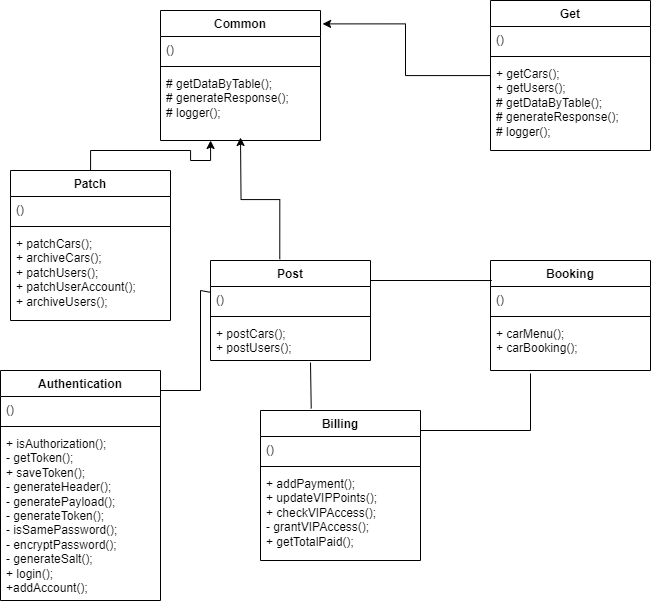

The diagram above was exported from draw.io. Its source (the exported page's mxGraphModel, read from the mxfile embedded in the PNG):
<mxGraphModel dx="1917" dy="652" grid="1" gridSize="10" guides="1" tooltips="1" connect="1" arrows="1" fold="1" page="1" pageScale="1" pageWidth="827" pageHeight="1169" math="0" shadow="0">
  <root>
    <mxCell id="WIyWlLk6GJQsqaUBKTNV-0" />
    <mxCell id="WIyWlLk6GJQsqaUBKTNV-1" parent="WIyWlLk6GJQsqaUBKTNV-0" />
    <mxCell id="U8BM_IV0TxghbQCBOMCh-12" value="Common" style="swimlane;fontStyle=1;align=center;verticalAlign=top;childLayout=stackLayout;horizontal=1;startSize=26;horizontalStack=0;resizeParent=1;resizeParentMax=0;resizeLast=0;collapsible=1;marginBottom=0;whiteSpace=wrap;html=1;" parent="WIyWlLk6GJQsqaUBKTNV-1" vertex="1">
      <mxGeometry x="200" y="280" width="160" height="130" as="geometry" />
    </mxCell>
    <mxCell id="U8BM_IV0TxghbQCBOMCh-13" value="()" style="text;strokeColor=none;fillColor=none;align=left;verticalAlign=top;spacingLeft=4;spacingRight=4;overflow=hidden;rotatable=0;points=[[0,0.5],[1,0.5]];portConstraint=eastwest;whiteSpace=wrap;html=1;" parent="U8BM_IV0TxghbQCBOMCh-12" vertex="1">
      <mxGeometry y="26" width="160" height="26" as="geometry" />
    </mxCell>
    <mxCell id="U8BM_IV0TxghbQCBOMCh-14" value="" style="line;strokeWidth=1;fillColor=none;align=left;verticalAlign=middle;spacingTop=-1;spacingLeft=3;spacingRight=3;rotatable=0;labelPosition=right;points=[];portConstraint=eastwest;strokeColor=inherit;" parent="U8BM_IV0TxghbQCBOMCh-12" vertex="1">
      <mxGeometry y="52" width="160" height="8" as="geometry" />
    </mxCell>
    <mxCell id="U8BM_IV0TxghbQCBOMCh-15" value="# getDataByTable();&lt;div&gt;# generateResponse();&lt;/div&gt;&lt;div&gt;# logger();&lt;/div&gt;" style="text;strokeColor=none;fillColor=none;align=left;verticalAlign=top;spacingLeft=4;spacingRight=4;overflow=hidden;rotatable=0;points=[[0,0.5],[1,0.5]];portConstraint=eastwest;whiteSpace=wrap;html=1;" parent="U8BM_IV0TxghbQCBOMCh-12" vertex="1">
      <mxGeometry y="60" width="160" height="70" as="geometry" />
    </mxCell>
    <mxCell id="U8BM_IV0TxghbQCBOMCh-16" value="Get" style="swimlane;fontStyle=1;align=center;verticalAlign=top;childLayout=stackLayout;horizontal=1;startSize=26;horizontalStack=0;resizeParent=1;resizeParentMax=0;resizeLast=0;collapsible=1;marginBottom=0;whiteSpace=wrap;html=1;" parent="WIyWlLk6GJQsqaUBKTNV-1" vertex="1">
      <mxGeometry x="530" y="270" width="160" height="150" as="geometry" />
    </mxCell>
    <mxCell id="U8BM_IV0TxghbQCBOMCh-17" value="()" style="text;strokeColor=none;fillColor=none;align=left;verticalAlign=top;spacingLeft=4;spacingRight=4;overflow=hidden;rotatable=0;points=[[0,0.5],[1,0.5]];portConstraint=eastwest;whiteSpace=wrap;html=1;" parent="U8BM_IV0TxghbQCBOMCh-16" vertex="1">
      <mxGeometry y="26" width="160" height="26" as="geometry" />
    </mxCell>
    <mxCell id="U8BM_IV0TxghbQCBOMCh-18" value="" style="line;strokeWidth=1;fillColor=none;align=left;verticalAlign=middle;spacingTop=-1;spacingLeft=3;spacingRight=3;rotatable=0;labelPosition=right;points=[];portConstraint=eastwest;strokeColor=inherit;" parent="U8BM_IV0TxghbQCBOMCh-16" vertex="1">
      <mxGeometry y="52" width="160" height="8" as="geometry" />
    </mxCell>
    <mxCell id="U8BM_IV0TxghbQCBOMCh-19" value="+ getCars();&lt;div&gt;+ getUsers();&lt;/div&gt;&lt;div&gt;# getDataByTable();&lt;/div&gt;&lt;div&gt;# generateResponse();&lt;/div&gt;&lt;div&gt;# logger();&lt;/div&gt;" style="text;strokeColor=none;fillColor=none;align=left;verticalAlign=top;spacingLeft=4;spacingRight=4;overflow=hidden;rotatable=0;points=[[0,0.5],[1,0.5]];portConstraint=eastwest;whiteSpace=wrap;html=1;" parent="U8BM_IV0TxghbQCBOMCh-16" vertex="1">
      <mxGeometry y="60" width="160" height="90" as="geometry" />
    </mxCell>
    <mxCell id="U8BM_IV0TxghbQCBOMCh-20" style="edgeStyle=orthogonalEdgeStyle;rounded=0;orthogonalLoop=1;jettySize=auto;html=1;entryX=1.013;entryY=0.103;entryDx=0;entryDy=0;entryPerimeter=0;" parent="WIyWlLk6GJQsqaUBKTNV-1" source="U8BM_IV0TxghbQCBOMCh-16" target="U8BM_IV0TxghbQCBOMCh-12" edge="1">
      <mxGeometry relative="1" as="geometry" />
    </mxCell>
    <mxCell id="U8BM_IV0TxghbQCBOMCh-21" value="Post" style="swimlane;fontStyle=1;align=center;verticalAlign=top;childLayout=stackLayout;horizontal=1;startSize=26;horizontalStack=0;resizeParent=1;resizeParentMax=0;resizeLast=0;collapsible=1;marginBottom=0;whiteSpace=wrap;html=1;" parent="WIyWlLk6GJQsqaUBKTNV-1" vertex="1">
      <mxGeometry x="250" y="530" width="160" height="100" as="geometry" />
    </mxCell>
    <mxCell id="U8BM_IV0TxghbQCBOMCh-22" value="()" style="text;strokeColor=none;fillColor=none;align=left;verticalAlign=top;spacingLeft=4;spacingRight=4;overflow=hidden;rotatable=0;points=[[0,0.5],[1,0.5]];portConstraint=eastwest;whiteSpace=wrap;html=1;" parent="U8BM_IV0TxghbQCBOMCh-21" vertex="1">
      <mxGeometry y="26" width="160" height="26" as="geometry" />
    </mxCell>
    <mxCell id="U8BM_IV0TxghbQCBOMCh-23" value="" style="line;strokeWidth=1;fillColor=none;align=left;verticalAlign=middle;spacingTop=-1;spacingLeft=3;spacingRight=3;rotatable=0;labelPosition=right;points=[];portConstraint=eastwest;strokeColor=inherit;" parent="U8BM_IV0TxghbQCBOMCh-21" vertex="1">
      <mxGeometry y="52" width="160" height="8" as="geometry" />
    </mxCell>
    <mxCell id="lTfmMYUNaMc2HnGnFznT-3" value="" style="endArrow=none;html=1;rounded=0;entryX=0.317;entryY=-0.013;entryDx=0;entryDy=0;entryPerimeter=0;" edge="1" parent="U8BM_IV0TxghbQCBOMCh-21" target="U8BM_IV0TxghbQCBOMCh-35">
      <mxGeometry width="50" height="50" relative="1" as="geometry">
        <mxPoint x="100" y="102" as="sourcePoint" />
        <mxPoint x="150" y="52" as="targetPoint" />
      </mxGeometry>
    </mxCell>
    <mxCell id="U8BM_IV0TxghbQCBOMCh-24" value="+ postCars();&lt;div&gt;+ postUsers();&lt;/div&gt;" style="text;strokeColor=none;fillColor=none;align=left;verticalAlign=top;spacingLeft=4;spacingRight=4;overflow=hidden;rotatable=0;points=[[0,0.5],[1,0.5]];portConstraint=eastwest;whiteSpace=wrap;html=1;" parent="U8BM_IV0TxghbQCBOMCh-21" vertex="1">
      <mxGeometry y="60" width="160" height="40" as="geometry" />
    </mxCell>
    <mxCell id="U8BM_IV0TxghbQCBOMCh-26" value="Patch" style="swimlane;fontStyle=1;align=center;verticalAlign=top;childLayout=stackLayout;horizontal=1;startSize=26;horizontalStack=0;resizeParent=1;resizeParentMax=0;resizeLast=0;collapsible=1;marginBottom=0;whiteSpace=wrap;html=1;" parent="WIyWlLk6GJQsqaUBKTNV-1" vertex="1">
      <mxGeometry x="50" y="440" width="160" height="150" as="geometry" />
    </mxCell>
    <mxCell id="U8BM_IV0TxghbQCBOMCh-27" value="()" style="text;strokeColor=none;fillColor=none;align=left;verticalAlign=top;spacingLeft=4;spacingRight=4;overflow=hidden;rotatable=0;points=[[0,0.5],[1,0.5]];portConstraint=eastwest;whiteSpace=wrap;html=1;" parent="U8BM_IV0TxghbQCBOMCh-26" vertex="1">
      <mxGeometry y="26" width="160" height="26" as="geometry" />
    </mxCell>
    <mxCell id="U8BM_IV0TxghbQCBOMCh-28" value="" style="line;strokeWidth=1;fillColor=none;align=left;verticalAlign=middle;spacingTop=-1;spacingLeft=3;spacingRight=3;rotatable=0;labelPosition=right;points=[];portConstraint=eastwest;strokeColor=inherit;" parent="U8BM_IV0TxghbQCBOMCh-26" vertex="1">
      <mxGeometry y="52" width="160" height="8" as="geometry" />
    </mxCell>
    <mxCell id="U8BM_IV0TxghbQCBOMCh-29" value="+ patchCars();&lt;div&gt;+ archiveCars();&lt;/div&gt;&lt;div&gt;+ patchUsers();&lt;/div&gt;&lt;div&gt;+ patchUserAccount();&lt;/div&gt;&lt;div&gt;+ archiveUsers();&lt;/div&gt;" style="text;strokeColor=none;fillColor=none;align=left;verticalAlign=top;spacingLeft=4;spacingRight=4;overflow=hidden;rotatable=0;points=[[0,0.5],[1,0.5]];portConstraint=eastwest;whiteSpace=wrap;html=1;" parent="U8BM_IV0TxghbQCBOMCh-26" vertex="1">
      <mxGeometry y="60" width="160" height="90" as="geometry" />
    </mxCell>
    <mxCell id="U8BM_IV0TxghbQCBOMCh-25" style="edgeStyle=orthogonalEdgeStyle;rounded=0;orthogonalLoop=1;jettySize=auto;html=1;exitX=0.433;exitY=-0.013;exitDx=0;exitDy=0;exitPerimeter=0;" parent="WIyWlLk6GJQsqaUBKTNV-1" edge="1" source="U8BM_IV0TxghbQCBOMCh-21">
      <mxGeometry relative="1" as="geometry">
        <mxPoint x="280" y="407" as="targetPoint" />
        <mxPoint x="400" y="506" as="sourcePoint" />
      </mxGeometry>
    </mxCell>
    <mxCell id="U8BM_IV0TxghbQCBOMCh-30" style="edgeStyle=orthogonalEdgeStyle;rounded=0;orthogonalLoop=1;jettySize=auto;html=1;entryX=0.313;entryY=1;entryDx=0;entryDy=0;entryPerimeter=0;" parent="WIyWlLk6GJQsqaUBKTNV-1" source="U8BM_IV0TxghbQCBOMCh-26" target="U8BM_IV0TxghbQCBOMCh-15" edge="1">
      <mxGeometry relative="1" as="geometry" />
    </mxCell>
    <mxCell id="U8BM_IV0TxghbQCBOMCh-31" value="Booking" style="swimlane;fontStyle=1;align=center;verticalAlign=top;childLayout=stackLayout;horizontal=1;startSize=26;horizontalStack=0;resizeParent=1;resizeParentMax=0;resizeLast=0;collapsible=1;marginBottom=0;whiteSpace=wrap;html=1;" parent="WIyWlLk6GJQsqaUBKTNV-1" vertex="1">
      <mxGeometry x="530" y="530" width="160" height="110" as="geometry" />
    </mxCell>
    <mxCell id="U8BM_IV0TxghbQCBOMCh-32" value="()&amp;nbsp;" style="text;strokeColor=none;fillColor=none;align=left;verticalAlign=top;spacingLeft=4;spacingRight=4;overflow=hidden;rotatable=0;points=[[0,0.5],[1,0.5]];portConstraint=eastwest;whiteSpace=wrap;html=1;" parent="U8BM_IV0TxghbQCBOMCh-31" vertex="1">
      <mxGeometry y="26" width="160" height="26" as="geometry" />
    </mxCell>
    <mxCell id="U8BM_IV0TxghbQCBOMCh-33" value="" style="line;strokeWidth=1;fillColor=none;align=left;verticalAlign=middle;spacingTop=-1;spacingLeft=3;spacingRight=3;rotatable=0;labelPosition=right;points=[];portConstraint=eastwest;strokeColor=inherit;" parent="U8BM_IV0TxghbQCBOMCh-31" vertex="1">
      <mxGeometry y="52" width="160" height="8" as="geometry" />
    </mxCell>
    <mxCell id="U8BM_IV0TxghbQCBOMCh-34" value="+ carMenu();&lt;div&gt;+ carBooking();&lt;/div&gt;" style="text;strokeColor=none;fillColor=none;align=left;verticalAlign=top;spacingLeft=4;spacingRight=4;overflow=hidden;rotatable=0;points=[[0,0.5],[1,0.5]];portConstraint=eastwest;whiteSpace=wrap;html=1;" parent="U8BM_IV0TxghbQCBOMCh-31" vertex="1">
      <mxGeometry y="60" width="160" height="50" as="geometry" />
    </mxCell>
    <mxCell id="U8BM_IV0TxghbQCBOMCh-35" value="Billing" style="swimlane;fontStyle=1;align=center;verticalAlign=top;childLayout=stackLayout;horizontal=1;startSize=26;horizontalStack=0;resizeParent=1;resizeParentMax=0;resizeLast=0;collapsible=1;marginBottom=0;whiteSpace=wrap;html=1;" parent="WIyWlLk6GJQsqaUBKTNV-1" vertex="1">
      <mxGeometry x="300" y="680" width="160" height="150" as="geometry" />
    </mxCell>
    <mxCell id="U8BM_IV0TxghbQCBOMCh-36" value="()" style="text;strokeColor=none;fillColor=none;align=left;verticalAlign=top;spacingLeft=4;spacingRight=4;overflow=hidden;rotatable=0;points=[[0,0.5],[1,0.5]];portConstraint=eastwest;whiteSpace=wrap;html=1;" parent="U8BM_IV0TxghbQCBOMCh-35" vertex="1">
      <mxGeometry y="26" width="160" height="26" as="geometry" />
    </mxCell>
    <mxCell id="U8BM_IV0TxghbQCBOMCh-37" value="" style="line;strokeWidth=1;fillColor=none;align=left;verticalAlign=middle;spacingTop=-1;spacingLeft=3;spacingRight=3;rotatable=0;labelPosition=right;points=[];portConstraint=eastwest;strokeColor=inherit;" parent="U8BM_IV0TxghbQCBOMCh-35" vertex="1">
      <mxGeometry y="52" width="160" height="8" as="geometry" />
    </mxCell>
    <mxCell id="U8BM_IV0TxghbQCBOMCh-38" value="+ addPayment();&lt;div&gt;+ updateVIPPoints();&lt;/div&gt;&lt;div&gt;+ checkVIPAccess();&lt;/div&gt;&lt;div&gt;- grantVIPAccess();&lt;/div&gt;&lt;div&gt;+ getTotalPaid();&amp;nbsp;&lt;/div&gt;" style="text;strokeColor=none;fillColor=none;align=left;verticalAlign=top;spacingLeft=4;spacingRight=4;overflow=hidden;rotatable=0;points=[[0,0.5],[1,0.5]];portConstraint=eastwest;whiteSpace=wrap;html=1;" parent="U8BM_IV0TxghbQCBOMCh-35" vertex="1">
      <mxGeometry y="60" width="160" height="90" as="geometry" />
    </mxCell>
    <mxCell id="U8BM_IV0TxghbQCBOMCh-39" value="Authentication" style="swimlane;fontStyle=1;align=center;verticalAlign=top;childLayout=stackLayout;horizontal=1;startSize=26;horizontalStack=0;resizeParent=1;resizeParentMax=0;resizeLast=0;collapsible=1;marginBottom=0;whiteSpace=wrap;html=1;" parent="WIyWlLk6GJQsqaUBKTNV-1" vertex="1">
      <mxGeometry x="40" y="640" width="160" height="230" as="geometry" />
    </mxCell>
    <mxCell id="U8BM_IV0TxghbQCBOMCh-40" value="()" style="text;strokeColor=none;fillColor=none;align=left;verticalAlign=top;spacingLeft=4;spacingRight=4;overflow=hidden;rotatable=0;points=[[0,0.5],[1,0.5]];portConstraint=eastwest;whiteSpace=wrap;html=1;" parent="U8BM_IV0TxghbQCBOMCh-39" vertex="1">
      <mxGeometry y="26" width="160" height="26" as="geometry" />
    </mxCell>
    <mxCell id="U8BM_IV0TxghbQCBOMCh-41" value="" style="line;strokeWidth=1;fillColor=none;align=left;verticalAlign=middle;spacingTop=-1;spacingLeft=3;spacingRight=3;rotatable=0;labelPosition=right;points=[];portConstraint=eastwest;strokeColor=inherit;" parent="U8BM_IV0TxghbQCBOMCh-39" vertex="1">
      <mxGeometry y="52" width="160" height="8" as="geometry" />
    </mxCell>
    <mxCell id="U8BM_IV0TxghbQCBOMCh-42" value="+ isAuthorization();&lt;div&gt;- getToken();&lt;/div&gt;&lt;div&gt;+ saveToken();&lt;/div&gt;&lt;div&gt;- generateHeader();&lt;/div&gt;&lt;div&gt;- generatePayload();&lt;/div&gt;&lt;div&gt;- generateToken();&lt;/div&gt;&lt;div&gt;- isSamePassword();&lt;/div&gt;&lt;div&gt;- encryptPassword();&lt;/div&gt;&lt;div&gt;- generateSalt();&lt;/div&gt;&lt;div&gt;+ login();&lt;/div&gt;&lt;div&gt;+addAccount();&lt;/div&gt;" style="text;strokeColor=none;fillColor=none;align=left;verticalAlign=top;spacingLeft=4;spacingRight=4;overflow=hidden;rotatable=0;points=[[0,0.5],[1,0.5]];portConstraint=eastwest;whiteSpace=wrap;html=1;" parent="U8BM_IV0TxghbQCBOMCh-39" vertex="1">
      <mxGeometry y="60" width="160" height="170" as="geometry" />
    </mxCell>
    <mxCell id="lTfmMYUNaMc2HnGnFznT-2" value="" style="endArrow=none;html=1;rounded=0;entryX=0.008;entryY=0.182;entryDx=0;entryDy=0;entryPerimeter=0;" edge="1" parent="WIyWlLk6GJQsqaUBKTNV-1" target="U8BM_IV0TxghbQCBOMCh-31">
      <mxGeometry width="50" height="50" relative="1" as="geometry">
        <mxPoint x="410" y="550" as="sourcePoint" />
        <mxPoint x="460" y="500" as="targetPoint" />
      </mxGeometry>
    </mxCell>
    <mxCell id="lTfmMYUNaMc2HnGnFznT-4" value="" style="endArrow=none;html=1;rounded=0;" edge="1" parent="WIyWlLk6GJQsqaUBKTNV-1">
      <mxGeometry width="50" height="50" relative="1" as="geometry">
        <mxPoint x="460" y="700" as="sourcePoint" />
        <mxPoint x="570" y="643" as="targetPoint" />
        <Array as="points">
          <mxPoint x="570" y="700" />
        </Array>
      </mxGeometry>
    </mxCell>
    <mxCell id="lTfmMYUNaMc2HnGnFznT-5" value="" style="endArrow=none;html=1;rounded=0;entryX=-0.002;entryY=0.223;entryDx=0;entryDy=0;entryPerimeter=0;" edge="1" parent="WIyWlLk6GJQsqaUBKTNV-1" target="U8BM_IV0TxghbQCBOMCh-22">
      <mxGeometry width="50" height="50" relative="1" as="geometry">
        <mxPoint x="200" y="660" as="sourcePoint" />
        <mxPoint x="240" y="550" as="targetPoint" />
        <Array as="points">
          <mxPoint x="240" y="660" />
          <mxPoint x="240" y="560" />
        </Array>
      </mxGeometry>
    </mxCell>
  </root>
</mxGraphModel>